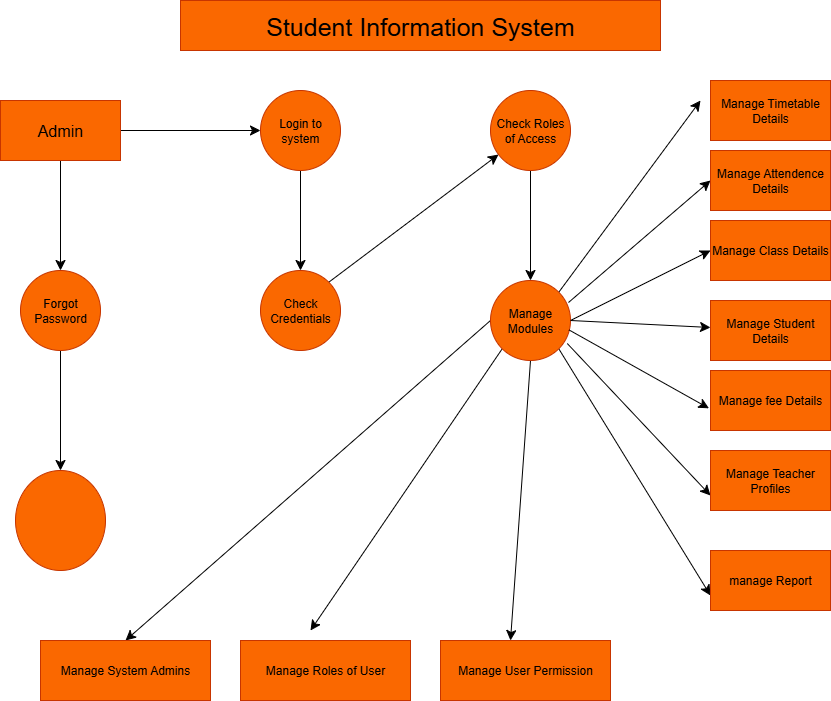

The diagram above was exported from draw.io. Its source (the exported page's mxGraphModel, read from the mxfile embedded in the PNG):
<mxGraphModel dx="1737" dy="2200" grid="1" gridSize="10" guides="1" tooltips="1" connect="1" arrows="1" fold="1" page="1" pageScale="1" pageWidth="850" pageHeight="1100" math="0" shadow="0">
  <root>
    <mxCell id="0" />
    <mxCell id="1" parent="0" />
    <mxCell id="2Y6WVX5lY84V3Ai2AmnH-2" value="&lt;font style=&quot;font-size: 25px;&quot;&gt;Student Information System&lt;/font&gt;" style="rounded=0;whiteSpace=wrap;html=1;fillColor=#fa6800;fontColor=#000000;strokeColor=#C73500;" vertex="1" parent="1">
      <mxGeometry x="240" y="-1100" width="480" height="50" as="geometry" />
    </mxCell>
    <mxCell id="2Y6WVX5lY84V3Ai2AmnH-5" value="" style="edgeStyle=none;curved=1;rounded=0;orthogonalLoop=1;jettySize=auto;html=1;fontSize=12;startSize=8;endSize=8;" edge="1" parent="1" source="2Y6WVX5lY84V3Ai2AmnH-3" target="2Y6WVX5lY84V3Ai2AmnH-4">
      <mxGeometry relative="1" as="geometry" />
    </mxCell>
    <mxCell id="2Y6WVX5lY84V3Ai2AmnH-7" value="" style="edgeStyle=none;curved=1;rounded=0;orthogonalLoop=1;jettySize=auto;html=1;fontSize=12;startSize=8;endSize=8;" edge="1" parent="1" source="2Y6WVX5lY84V3Ai2AmnH-3" target="2Y6WVX5lY84V3Ai2AmnH-6">
      <mxGeometry relative="1" as="geometry" />
    </mxCell>
    <mxCell id="2Y6WVX5lY84V3Ai2AmnH-3" value="&lt;font style=&quot;font-size: 16px;&quot;&gt;Admin&lt;/font&gt;" style="rounded=0;whiteSpace=wrap;html=1;fillColor=#fa6800;fontColor=#000000;strokeColor=#C73500;" vertex="1" parent="1">
      <mxGeometry x="60" y="-1000" width="120" height="60" as="geometry" />
    </mxCell>
    <mxCell id="2Y6WVX5lY84V3Ai2AmnH-11" value="" style="edgeStyle=none;curved=1;rounded=0;orthogonalLoop=1;jettySize=auto;html=1;fontSize=12;startSize=8;endSize=8;" edge="1" parent="1" source="2Y6WVX5lY84V3Ai2AmnH-4" target="2Y6WVX5lY84V3Ai2AmnH-10">
      <mxGeometry relative="1" as="geometry" />
    </mxCell>
    <mxCell id="2Y6WVX5lY84V3Ai2AmnH-4" value="Forgot&lt;div&gt;Password&lt;/div&gt;" style="ellipse;whiteSpace=wrap;html=1;fillColor=#fa6800;strokeColor=#C73500;fontColor=#000000;rounded=0;" vertex="1" parent="1">
      <mxGeometry x="80" y="-830" width="80" height="80" as="geometry" />
    </mxCell>
    <mxCell id="2Y6WVX5lY84V3Ai2AmnH-9" value="" style="edgeStyle=none;curved=1;rounded=0;orthogonalLoop=1;jettySize=auto;html=1;fontSize=12;startSize=8;endSize=8;" edge="1" parent="1" source="2Y6WVX5lY84V3Ai2AmnH-6" target="2Y6WVX5lY84V3Ai2AmnH-8">
      <mxGeometry relative="1" as="geometry" />
    </mxCell>
    <mxCell id="2Y6WVX5lY84V3Ai2AmnH-6" value="Login to system" style="ellipse;whiteSpace=wrap;html=1;fillColor=#fa6800;strokeColor=#C73500;fontColor=#000000;rounded=0;" vertex="1" parent="1">
      <mxGeometry x="320" y="-1010" width="80" height="80" as="geometry" />
    </mxCell>
    <mxCell id="2Y6WVX5lY84V3Ai2AmnH-13" style="edgeStyle=none;curved=1;rounded=0;orthogonalLoop=1;jettySize=auto;html=1;exitX=1;exitY=0;exitDx=0;exitDy=0;fontSize=12;startSize=8;endSize=8;" edge="1" parent="1" source="2Y6WVX5lY84V3Ai2AmnH-8" target="2Y6WVX5lY84V3Ai2AmnH-12">
      <mxGeometry relative="1" as="geometry" />
    </mxCell>
    <mxCell id="2Y6WVX5lY84V3Ai2AmnH-8" value="Check Credentials" style="ellipse;whiteSpace=wrap;html=1;fillColor=#fa6800;strokeColor=#C73500;fontColor=#000000;rounded=0;" vertex="1" parent="1">
      <mxGeometry x="320" y="-830" width="80" height="80" as="geometry" />
    </mxCell>
    <mxCell id="2Y6WVX5lY84V3Ai2AmnH-10" value="" style="ellipse;whiteSpace=wrap;html=1;fillColor=#fa6800;strokeColor=#C73500;fontColor=#000000;rounded=0;" vertex="1" parent="1">
      <mxGeometry x="75" y="-630" width="90" height="100" as="geometry" />
    </mxCell>
    <mxCell id="2Y6WVX5lY84V3Ai2AmnH-15" value="" style="edgeStyle=none;curved=1;rounded=0;orthogonalLoop=1;jettySize=auto;html=1;fontSize=12;startSize=8;endSize=8;" edge="1" parent="1" source="2Y6WVX5lY84V3Ai2AmnH-12" target="2Y6WVX5lY84V3Ai2AmnH-14">
      <mxGeometry relative="1" as="geometry" />
    </mxCell>
    <mxCell id="2Y6WVX5lY84V3Ai2AmnH-12" value="Check Roles of Access" style="ellipse;whiteSpace=wrap;html=1;aspect=fixed;fillColor=#fa6800;fontColor=#000000;strokeColor=#C73500;" vertex="1" parent="1">
      <mxGeometry x="550" y="-1010" width="80" height="80" as="geometry" />
    </mxCell>
    <mxCell id="2Y6WVX5lY84V3Ai2AmnH-16" style="edgeStyle=none;curved=1;rounded=0;orthogonalLoop=1;jettySize=auto;html=1;exitX=0;exitY=0.5;exitDx=0;exitDy=0;fontSize=12;startSize=8;endSize=8;entryX=0.5;entryY=0;entryDx=0;entryDy=0;" edge="1" parent="1" source="2Y6WVX5lY84V3Ai2AmnH-14" target="2Y6WVX5lY84V3Ai2AmnH-37">
      <mxGeometry relative="1" as="geometry">
        <mxPoint x="220" y="-480" as="targetPoint" />
      </mxGeometry>
    </mxCell>
    <mxCell id="2Y6WVX5lY84V3Ai2AmnH-17" style="edgeStyle=none;curved=1;rounded=0;orthogonalLoop=1;jettySize=auto;html=1;exitX=0;exitY=1;exitDx=0;exitDy=0;fontSize=12;startSize=8;endSize=8;" edge="1" parent="1" source="2Y6WVX5lY84V3Ai2AmnH-14">
      <mxGeometry relative="1" as="geometry">
        <mxPoint x="370" y="-470" as="targetPoint" />
      </mxGeometry>
    </mxCell>
    <mxCell id="2Y6WVX5lY84V3Ai2AmnH-19" style="edgeStyle=none;curved=1;rounded=0;orthogonalLoop=1;jettySize=auto;html=1;exitX=0.5;exitY=1;exitDx=0;exitDy=0;fontSize=12;startSize=8;endSize=8;" edge="1" parent="1" source="2Y6WVX5lY84V3Ai2AmnH-14">
      <mxGeometry relative="1" as="geometry">
        <mxPoint x="570" y="-460" as="targetPoint" />
      </mxGeometry>
    </mxCell>
    <mxCell id="2Y6WVX5lY84V3Ai2AmnH-20" style="edgeStyle=none;curved=1;rounded=0;orthogonalLoop=1;jettySize=auto;html=1;exitX=1;exitY=0;exitDx=0;exitDy=0;fontSize=12;startSize=8;endSize=8;" edge="1" parent="1" source="2Y6WVX5lY84V3Ai2AmnH-14">
      <mxGeometry relative="1" as="geometry">
        <mxPoint x="760" y="-1000" as="targetPoint" />
      </mxGeometry>
    </mxCell>
    <mxCell id="2Y6WVX5lY84V3Ai2AmnH-21" style="edgeStyle=none;curved=1;rounded=0;orthogonalLoop=1;jettySize=auto;html=1;exitX=1;exitY=0.5;exitDx=0;exitDy=0;fontSize=12;startSize=8;endSize=8;" edge="1" parent="1" source="2Y6WVX5lY84V3Ai2AmnH-14" target="2Y6WVX5lY84V3Ai2AmnH-27">
      <mxGeometry relative="1" as="geometry">
        <mxPoint x="740" y="-780" as="targetPoint" />
      </mxGeometry>
    </mxCell>
    <mxCell id="2Y6WVX5lY84V3Ai2AmnH-22" style="edgeStyle=none;curved=1;rounded=0;orthogonalLoop=1;jettySize=auto;html=1;exitX=1;exitY=1;exitDx=0;exitDy=0;fontSize=12;startSize=8;endSize=8;entryX=0;entryY=0.75;entryDx=0;entryDy=0;" edge="1" parent="1" source="2Y6WVX5lY84V3Ai2AmnH-14" target="2Y6WVX5lY84V3Ai2AmnH-34">
      <mxGeometry relative="1" as="geometry">
        <mxPoint x="710" y="-530" as="targetPoint" />
      </mxGeometry>
    </mxCell>
    <mxCell id="2Y6WVX5lY84V3Ai2AmnH-14" value="Manage Modules" style="ellipse;whiteSpace=wrap;html=1;aspect=fixed;fillColor=#fa6800;fontColor=#000000;strokeColor=#C73500;" vertex="1" parent="1">
      <mxGeometry x="550" y="-820" width="80" height="80" as="geometry" />
    </mxCell>
    <mxCell id="2Y6WVX5lY84V3Ai2AmnH-23" style="edgeStyle=none;curved=1;rounded=0;orthogonalLoop=1;jettySize=auto;html=1;exitX=0.96;exitY=0.788;exitDx=0;exitDy=0;fontSize=12;startSize=8;endSize=8;exitPerimeter=0;entryX=0;entryY=0.75;entryDx=0;entryDy=0;" edge="1" parent="1" source="2Y6WVX5lY84V3Ai2AmnH-14" target="2Y6WVX5lY84V3Ai2AmnH-33">
      <mxGeometry relative="1" as="geometry">
        <mxPoint x="720" y="-600" as="targetPoint" />
        <mxPoint x="628" y="-742" as="sourcePoint" />
      </mxGeometry>
    </mxCell>
    <mxCell id="2Y6WVX5lY84V3Ai2AmnH-24" style="edgeStyle=none;curved=1;rounded=0;orthogonalLoop=1;jettySize=auto;html=1;exitX=0.98;exitY=0.617;exitDx=0;exitDy=0;fontSize=12;startSize=8;endSize=8;exitPerimeter=0;entryX=-0.013;entryY=0.63;entryDx=0;entryDy=0;entryPerimeter=0;" edge="1" parent="1" source="2Y6WVX5lY84V3Ai2AmnH-14" target="2Y6WVX5lY84V3Ai2AmnH-32">
      <mxGeometry relative="1" as="geometry">
        <mxPoint x="740" y="-670" as="targetPoint" />
        <mxPoint x="637" y="-747" as="sourcePoint" />
      </mxGeometry>
    </mxCell>
    <mxCell id="2Y6WVX5lY84V3Ai2AmnH-25" style="edgeStyle=none;curved=1;rounded=0;orthogonalLoop=1;jettySize=auto;html=1;exitX=1;exitY=0;exitDx=0;exitDy=0;fontSize=12;startSize=8;endSize=8;entryX=0;entryY=0.5;entryDx=0;entryDy=0;" edge="1" parent="1" target="2Y6WVX5lY84V3Ai2AmnH-30">
      <mxGeometry relative="1" as="geometry">
        <mxPoint x="750" y="-910" as="targetPoint" />
        <mxPoint x="628" y="-798" as="sourcePoint" />
      </mxGeometry>
    </mxCell>
    <mxCell id="2Y6WVX5lY84V3Ai2AmnH-26" style="edgeStyle=none;curved=1;rounded=0;orthogonalLoop=1;jettySize=auto;html=1;exitX=1;exitY=0.5;exitDx=0;exitDy=0;fontSize=12;startSize=8;endSize=8;entryX=0;entryY=0.5;entryDx=0;entryDy=0;" edge="1" parent="1" source="2Y6WVX5lY84V3Ai2AmnH-14" target="2Y6WVX5lY84V3Ai2AmnH-31">
      <mxGeometry relative="1" as="geometry">
        <mxPoint x="750" y="-840" as="targetPoint" />
        <mxPoint x="638" y="-788" as="sourcePoint" />
      </mxGeometry>
    </mxCell>
    <mxCell id="2Y6WVX5lY84V3Ai2AmnH-27" value="Manage Student Details" style="rounded=0;whiteSpace=wrap;html=1;fillColor=#fa6800;fontColor=#000000;strokeColor=#C73500;" vertex="1" parent="1">
      <mxGeometry x="770" y="-800" width="120" height="60" as="geometry" />
    </mxCell>
    <mxCell id="2Y6WVX5lY84V3Ai2AmnH-28" style="edgeStyle=none;curved=1;rounded=0;orthogonalLoop=1;jettySize=auto;html=1;exitX=0.5;exitY=1;exitDx=0;exitDy=0;fontSize=12;startSize=8;endSize=8;" edge="1" parent="1" source="2Y6WVX5lY84V3Ai2AmnH-27" target="2Y6WVX5lY84V3Ai2AmnH-27">
      <mxGeometry relative="1" as="geometry" />
    </mxCell>
    <mxCell id="2Y6WVX5lY84V3Ai2AmnH-29" value="Manage Timetable Details" style="rounded=0;whiteSpace=wrap;html=1;fillColor=#fa6800;fontColor=#000000;strokeColor=#C73500;" vertex="1" parent="1">
      <mxGeometry x="770" y="-1020" width="120" height="60" as="geometry" />
    </mxCell>
    <mxCell id="2Y6WVX5lY84V3Ai2AmnH-30" value="Manage Attendence Details" style="rounded=0;whiteSpace=wrap;html=1;fillColor=#fa6800;fontColor=#000000;strokeColor=#C73500;" vertex="1" parent="1">
      <mxGeometry x="770" y="-950" width="120" height="60" as="geometry" />
    </mxCell>
    <mxCell id="2Y6WVX5lY84V3Ai2AmnH-31" value="Manage Class Details" style="rounded=0;whiteSpace=wrap;html=1;fillColor=#fa6800;fontColor=#000000;strokeColor=#C73500;" vertex="1" parent="1">
      <mxGeometry x="770" y="-880" width="120" height="60" as="geometry" />
    </mxCell>
    <mxCell id="2Y6WVX5lY84V3Ai2AmnH-32" value="Manage fee Details" style="rounded=0;whiteSpace=wrap;html=1;fillColor=#fa6800;fontColor=#000000;strokeColor=#C73500;" vertex="1" parent="1">
      <mxGeometry x="770" y="-730" width="120" height="60" as="geometry" />
    </mxCell>
    <mxCell id="2Y6WVX5lY84V3Ai2AmnH-33" value="Manage Teacher Profiles" style="rounded=0;whiteSpace=wrap;html=1;fillColor=#fa6800;fontColor=#000000;strokeColor=#C73500;" vertex="1" parent="1">
      <mxGeometry x="770" y="-650" width="120" height="60" as="geometry" />
    </mxCell>
    <mxCell id="2Y6WVX5lY84V3Ai2AmnH-34" value="manage Report" style="rounded=0;whiteSpace=wrap;html=1;fillColor=#fa6800;fontColor=#000000;strokeColor=#C73500;" vertex="1" parent="1">
      <mxGeometry x="770" y="-550" width="120" height="60" as="geometry" />
    </mxCell>
    <mxCell id="2Y6WVX5lY84V3Ai2AmnH-37" value="Manage System Admins" style="rounded=0;whiteSpace=wrap;html=1;fillColor=#fa6800;fontColor=#000000;strokeColor=#C73500;" vertex="1" parent="1">
      <mxGeometry x="100" y="-460" width="170" height="60" as="geometry" />
    </mxCell>
    <mxCell id="2Y6WVX5lY84V3Ai2AmnH-38" value="Manage Roles of User" style="rounded=0;whiteSpace=wrap;html=1;fillColor=#fa6800;fontColor=#000000;strokeColor=#C73500;" vertex="1" parent="1">
      <mxGeometry x="300" y="-460" width="170" height="60" as="geometry" />
    </mxCell>
    <mxCell id="2Y6WVX5lY84V3Ai2AmnH-39" value="Manage User Permission" style="rounded=0;whiteSpace=wrap;html=1;fillColor=#fa6800;fontColor=#000000;strokeColor=#C73500;" vertex="1" parent="1">
      <mxGeometry x="500" y="-460" width="170" height="60" as="geometry" />
    </mxCell>
  </root>
</mxGraphModel>